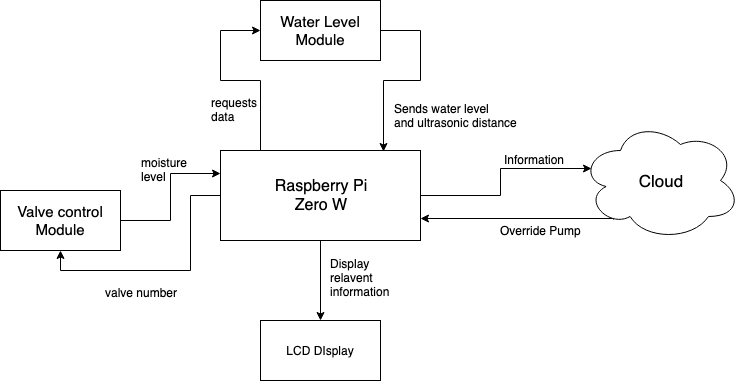

The diagram above was exported from draw.io. Its source (the exported page's mxGraphModel, read from the mxfile embedded in the PNG):
<mxGraphModel dx="1092" dy="734" grid="1" gridSize="10" guides="1" tooltips="1" connect="1" arrows="1" fold="1" page="1" pageScale="1" pageWidth="827" pageHeight="1169" math="0" shadow="0">
  <root>
    <mxCell id="0" />
    <mxCell id="1" parent="0" />
    <mxCell id="dI31csWa9MXswbRVK2zu-5" style="edgeStyle=orthogonalEdgeStyle;rounded=0;orthogonalLoop=1;jettySize=auto;html=1;" parent="1" source="dI31csWa9MXswbRVK2zu-1" target="dI31csWa9MXswbRVK2zu-2" edge="1">
      <mxGeometry relative="1" as="geometry" />
    </mxCell>
    <mxCell id="dI31csWa9MXswbRVK2zu-9" style="edgeStyle=orthogonalEdgeStyle;rounded=0;orthogonalLoop=1;jettySize=auto;html=1;entryX=0;entryY=0.5;entryDx=0;entryDy=0;" parent="1" source="dI31csWa9MXswbRVK2zu-1" target="dI31csWa9MXswbRVK2zu-8" edge="1">
      <mxGeometry relative="1" as="geometry">
        <Array as="points">
          <mxPoint x="320" y="160" />
          <mxPoint x="280" y="160" />
          <mxPoint x="280" y="110" />
        </Array>
      </mxGeometry>
    </mxCell>
    <mxCell id="dI31csWa9MXswbRVK2zu-16" style="edgeStyle=orthogonalEdgeStyle;rounded=0;orthogonalLoop=1;jettySize=auto;html=1;entryX=0.07;entryY=0.4;entryDx=0;entryDy=0;entryPerimeter=0;" parent="1" source="dI31csWa9MXswbRVK2zu-1" target="dI31csWa9MXswbRVK2zu-15" edge="1">
      <mxGeometry relative="1" as="geometry" />
    </mxCell>
    <mxCell id="rvRcZxf38jefpAKB-5Pm-4" style="edgeStyle=orthogonalEdgeStyle;rounded=0;orthogonalLoop=1;jettySize=auto;html=1;entryX=0.5;entryY=1;entryDx=0;entryDy=0;" edge="1" parent="1" source="dI31csWa9MXswbRVK2zu-1" target="rvRcZxf38jefpAKB-5Pm-1">
      <mxGeometry relative="1" as="geometry">
        <Array as="points">
          <mxPoint x="250" y="275" />
          <mxPoint x="250" y="350" />
          <mxPoint x="120" y="350" />
        </Array>
      </mxGeometry>
    </mxCell>
    <mxCell id="dI31csWa9MXswbRVK2zu-1" value="&lt;span style=&quot;font-size: 16px&quot;&gt;Raspberry Pi&lt;br&gt;Zero W&lt;br&gt;&lt;/span&gt;" style="rounded=0;whiteSpace=wrap;html=1;" parent="1" vertex="1">
      <mxGeometry x="280" y="230" width="200" height="90" as="geometry" />
    </mxCell>
    <mxCell id="dI31csWa9MXswbRVK2zu-2" value="LCD DIsplay" style="rounded=0;whiteSpace=wrap;html=1;" parent="1" vertex="1">
      <mxGeometry x="320" y="400" width="120" height="60" as="geometry" />
    </mxCell>
    <mxCell id="dI31csWa9MXswbRVK2zu-10" style="edgeStyle=orthogonalEdgeStyle;rounded=0;orthogonalLoop=1;jettySize=auto;html=1;entryX=0.815;entryY=0.011;entryDx=0;entryDy=0;entryPerimeter=0;" parent="1" source="dI31csWa9MXswbRVK2zu-8" target="dI31csWa9MXswbRVK2zu-1" edge="1">
      <mxGeometry relative="1" as="geometry">
        <Array as="points">
          <mxPoint x="480" y="110" />
          <mxPoint x="480" y="160" />
          <mxPoint x="443" y="160" />
        </Array>
      </mxGeometry>
    </mxCell>
    <mxCell id="dI31csWa9MXswbRVK2zu-8" value="&lt;font style=&quot;font-size: 15px&quot;&gt;Water Level Module&lt;/font&gt;" style="rounded=0;whiteSpace=wrap;html=1;" parent="1" vertex="1">
      <mxGeometry x="320" y="80" width="120" height="60" as="geometry" />
    </mxCell>
    <mxCell id="dI31csWa9MXswbRVK2zu-12" value="Display&lt;br&gt;relavent&lt;br&gt;information" style="text;html=1;resizable=0;points=[];autosize=1;align=left;verticalAlign=top;spacingTop=-4;" parent="1" vertex="1">
      <mxGeometry x="388" y="334" width="70" height="40" as="geometry" />
    </mxCell>
    <mxCell id="dI31csWa9MXswbRVK2zu-13" value="requests&lt;br&gt;data" style="text;html=1;resizable=0;points=[];autosize=1;align=left;verticalAlign=top;spacingTop=-4;" parent="1" vertex="1">
      <mxGeometry x="269" y="173" width="60" height="30" as="geometry" />
    </mxCell>
    <mxCell id="dI31csWa9MXswbRVK2zu-14" value="Sends water level&lt;br&gt;and ultrasonic distance" style="text;html=1;resizable=0;points=[];autosize=1;align=left;verticalAlign=top;spacingTop=-4;" parent="1" vertex="1">
      <mxGeometry x="452" y="179" width="140" height="30" as="geometry" />
    </mxCell>
    <mxCell id="dI31csWa9MXswbRVK2zu-17" style="edgeStyle=orthogonalEdgeStyle;rounded=0;orthogonalLoop=1;jettySize=auto;html=1;entryX=1;entryY=0.75;entryDx=0;entryDy=0;exitX=0.206;exitY=0.825;exitDx=0;exitDy=0;exitPerimeter=0;" parent="1" source="dI31csWa9MXswbRVK2zu-15" target="dI31csWa9MXswbRVK2zu-1" edge="1">
      <mxGeometry relative="1" as="geometry">
        <Array as="points">
          <mxPoint x="673" y="298" />
        </Array>
      </mxGeometry>
    </mxCell>
    <mxCell id="dI31csWa9MXswbRVK2zu-15" value="&lt;font style=&quot;font-size: 17px&quot;&gt;Cloud&lt;/font&gt;" style="ellipse;shape=cloud;whiteSpace=wrap;html=1;" parent="1" vertex="1">
      <mxGeometry x="640" y="200" width="160" height="120" as="geometry" />
    </mxCell>
    <mxCell id="dI31csWa9MXswbRVK2zu-18" value="Information" style="text;html=1;resizable=0;points=[];autosize=1;align=left;verticalAlign=top;spacingTop=-4;" parent="1" vertex="1">
      <mxGeometry x="562" y="230" width="80" height="20" as="geometry" />
    </mxCell>
    <mxCell id="dI31csWa9MXswbRVK2zu-19" value="Override Pump" style="text;html=1;resizable=0;points=[];autosize=1;align=left;verticalAlign=top;spacingTop=-4;" parent="1" vertex="1">
      <mxGeometry x="558" y="301" width="100" height="20" as="geometry" />
    </mxCell>
    <mxCell id="rvRcZxf38jefpAKB-5Pm-2" style="edgeStyle=orthogonalEdgeStyle;rounded=0;orthogonalLoop=1;jettySize=auto;html=1;entryX=0;entryY=0.25;entryDx=0;entryDy=0;" edge="1" parent="1" source="rvRcZxf38jefpAKB-5Pm-1" target="dI31csWa9MXswbRVK2zu-1">
      <mxGeometry relative="1" as="geometry" />
    </mxCell>
    <mxCell id="rvRcZxf38jefpAKB-5Pm-1" value="&lt;font style=&quot;font-size: 15px&quot;&gt;Valve control&lt;br&gt;Module&lt;br&gt;&lt;/font&gt;" style="rounded=0;whiteSpace=wrap;html=1;" vertex="1" parent="1">
      <mxGeometry x="60" y="270" width="120" height="60" as="geometry" />
    </mxCell>
    <mxCell id="rvRcZxf38jefpAKB-5Pm-3" value="moisture&lt;br&gt;level" style="text;html=1;resizable=0;points=[];autosize=1;align=left;verticalAlign=top;spacingTop=-4;" vertex="1" parent="1">
      <mxGeometry x="199" y="233" width="60" height="30" as="geometry" />
    </mxCell>
    <mxCell id="rvRcZxf38jefpAKB-5Pm-5" value="valve number" style="text;html=1;resizable=0;points=[];autosize=1;align=left;verticalAlign=top;spacingTop=-4;" vertex="1" parent="1">
      <mxGeometry x="163" y="363" width="90" height="20" as="geometry" />
    </mxCell>
  </root>
</mxGraphModel>